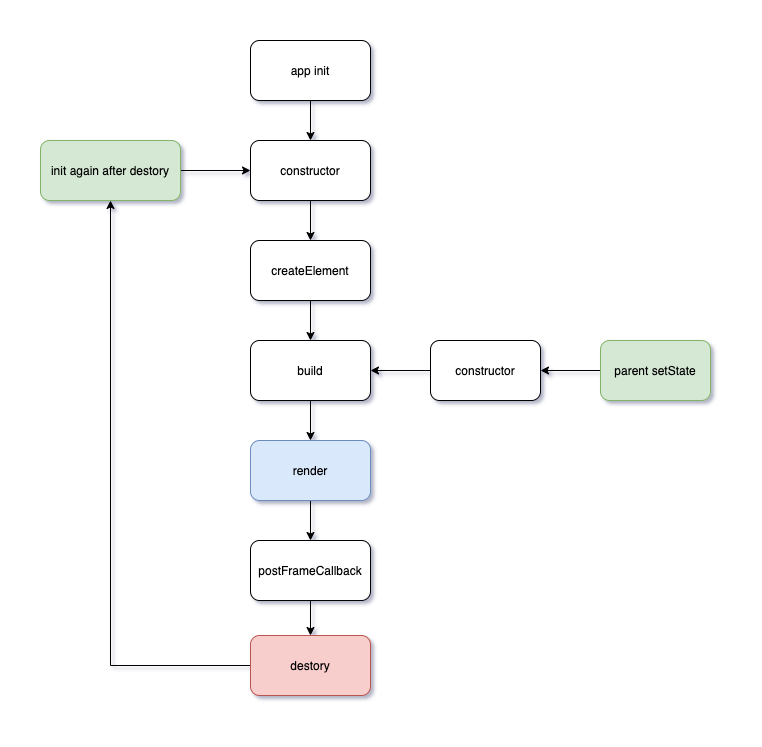

The diagram above was exported from draw.io. Its source (the exported page's mxGraphModel, read from the mxfile embedded in the PNG):
<mxGraphModel dx="786" dy="1686" grid="1" gridSize="10" guides="1" tooltips="1" connect="1" arrows="1" fold="1" page="1" pageScale="1" pageWidth="827" pageHeight="1169" math="0" shadow="0">
  <root>
    <mxCell id="0" />
    <mxCell id="1" parent="0" />
    <mxCell id="1-nLCL5qPLGPuoAZl5sV-7" style="edgeStyle=orthogonalEdgeStyle;rounded=0;orthogonalLoop=1;jettySize=auto;html=1;" parent="1" source="1-nLCL5qPLGPuoAZl5sV-2" target="1-nLCL5qPLGPuoAZl5sV-3" edge="1">
      <mxGeometry relative="1" as="geometry" />
    </mxCell>
    <mxCell id="1-nLCL5qPLGPuoAZl5sV-2" value="createElement" style="rounded=1;whiteSpace=wrap;html=1;" parent="1" vertex="1">
      <mxGeometry x="320" y="160" width="120" height="60" as="geometry" />
    </mxCell>
    <mxCell id="1-nLCL5qPLGPuoAZl5sV-8" style="edgeStyle=orthogonalEdgeStyle;rounded=0;orthogonalLoop=1;jettySize=auto;html=1;entryX=0.5;entryY=0;entryDx=0;entryDy=0;" parent="1" source="1-nLCL5qPLGPuoAZl5sV-3" target="1-nLCL5qPLGPuoAZl5sV-4" edge="1">
      <mxGeometry relative="1" as="geometry" />
    </mxCell>
    <mxCell id="1-nLCL5qPLGPuoAZl5sV-3" value="build" style="rounded=1;whiteSpace=wrap;html=1;" parent="1" vertex="1">
      <mxGeometry x="320" y="260" width="120" height="60" as="geometry" />
    </mxCell>
    <mxCell id="1-nLCL5qPLGPuoAZl5sV-10" style="edgeStyle=orthogonalEdgeStyle;rounded=0;orthogonalLoop=1;jettySize=auto;html=1;entryX=0.5;entryY=0;entryDx=0;entryDy=0;" parent="1" source="1-nLCL5qPLGPuoAZl5sV-4" target="1-nLCL5qPLGPuoAZl5sV-9" edge="1">
      <mxGeometry relative="1" as="geometry" />
    </mxCell>
    <mxCell id="1-nLCL5qPLGPuoAZl5sV-4" value="render" style="rounded=1;whiteSpace=wrap;html=1;fillColor=#dae8fc;strokeColor=#6c8ebf;" parent="1" vertex="1">
      <mxGeometry x="320" y="360" width="120" height="60" as="geometry" />
    </mxCell>
    <mxCell id="1-nLCL5qPLGPuoAZl5sV-12" style="edgeStyle=orthogonalEdgeStyle;rounded=0;orthogonalLoop=1;jettySize=auto;html=1;entryX=0.5;entryY=0;entryDx=0;entryDy=0;" parent="1" source="1-nLCL5qPLGPuoAZl5sV-9" target="1-nLCL5qPLGPuoAZl5sV-11" edge="1">
      <mxGeometry relative="1" as="geometry" />
    </mxCell>
    <mxCell id="1-nLCL5qPLGPuoAZl5sV-9" value="postFrameCallback" style="rounded=1;whiteSpace=wrap;html=1;" parent="1" vertex="1">
      <mxGeometry x="320" y="460" width="120" height="60" as="geometry" />
    </mxCell>
    <mxCell id="1-nLCL5qPLGPuoAZl5sV-53" style="edgeStyle=orthogonalEdgeStyle;rounded=0;orthogonalLoop=1;jettySize=auto;html=1;" parent="1" source="1-nLCL5qPLGPuoAZl5sV-11" target="1-nLCL5qPLGPuoAZl5sV-52" edge="1">
      <mxGeometry relative="1" as="geometry" />
    </mxCell>
    <mxCell id="1-nLCL5qPLGPuoAZl5sV-11" value="destory" style="rounded=1;whiteSpace=wrap;html=1;fillColor=#f8cecc;strokeColor=#b85450;" parent="1" vertex="1">
      <mxGeometry x="320" y="555" width="120" height="60" as="geometry" />
    </mxCell>
    <mxCell id="1-nLCL5qPLGPuoAZl5sV-46" style="edgeStyle=orthogonalEdgeStyle;rounded=0;orthogonalLoop=1;jettySize=auto;html=1;" parent="1" source="1-nLCL5qPLGPuoAZl5sV-33" target="1-nLCL5qPLGPuoAZl5sV-34" edge="1">
      <mxGeometry relative="1" as="geometry" />
    </mxCell>
    <mxCell id="1-nLCL5qPLGPuoAZl5sV-33" value="app init" style="rounded=1;whiteSpace=wrap;html=1;" parent="1" vertex="1">
      <mxGeometry x="320" y="-40" width="120" height="60" as="geometry" />
    </mxCell>
    <mxCell id="1-nLCL5qPLGPuoAZl5sV-47" value="" style="edgeStyle=orthogonalEdgeStyle;rounded=0;orthogonalLoop=1;jettySize=auto;html=1;" parent="1" source="1-nLCL5qPLGPuoAZl5sV-34" target="1-nLCL5qPLGPuoAZl5sV-2" edge="1">
      <mxGeometry relative="1" as="geometry" />
    </mxCell>
    <mxCell id="1-nLCL5qPLGPuoAZl5sV-34" value="constructor" style="rounded=1;whiteSpace=wrap;html=1;" parent="1" vertex="1">
      <mxGeometry x="320" y="60" width="120" height="60" as="geometry" />
    </mxCell>
    <mxCell id="1-nLCL5qPLGPuoAZl5sV-48" style="edgeStyle=orthogonalEdgeStyle;rounded=0;orthogonalLoop=1;jettySize=auto;html=1;entryX=1;entryY=0.5;entryDx=0;entryDy=0;" parent="1" source="1-nLCL5qPLGPuoAZl5sV-36" target="1-nLCL5qPLGPuoAZl5sV-45" edge="1">
      <mxGeometry relative="1" as="geometry" />
    </mxCell>
    <mxCell id="1-nLCL5qPLGPuoAZl5sV-36" value="parent setState" style="rounded=1;whiteSpace=wrap;html=1;fillColor=#d5e8d4;strokeColor=#82b366;" parent="1" vertex="1">
      <mxGeometry x="670" y="260" width="110" height="60" as="geometry" />
    </mxCell>
    <mxCell id="1-nLCL5qPLGPuoAZl5sV-49" style="edgeStyle=orthogonalEdgeStyle;rounded=0;orthogonalLoop=1;jettySize=auto;html=1;" parent="1" source="1-nLCL5qPLGPuoAZl5sV-45" target="1-nLCL5qPLGPuoAZl5sV-3" edge="1">
      <mxGeometry relative="1" as="geometry" />
    </mxCell>
    <mxCell id="1-nLCL5qPLGPuoAZl5sV-45" value="constructor" style="rounded=1;whiteSpace=wrap;html=1;" parent="1" vertex="1">
      <mxGeometry x="500" y="260" width="110" height="60" as="geometry" />
    </mxCell>
    <mxCell id="1-nLCL5qPLGPuoAZl5sV-54" style="edgeStyle=orthogonalEdgeStyle;rounded=0;orthogonalLoop=1;jettySize=auto;html=1;entryX=0;entryY=0.5;entryDx=0;entryDy=0;" parent="1" source="1-nLCL5qPLGPuoAZl5sV-52" target="1-nLCL5qPLGPuoAZl5sV-34" edge="1">
      <mxGeometry relative="1" as="geometry" />
    </mxCell>
    <mxCell id="1-nLCL5qPLGPuoAZl5sV-52" value="init again after destory" style="rounded=1;whiteSpace=wrap;html=1;fillColor=#d5e8d4;strokeColor=#82b366;" parent="1" vertex="1">
      <mxGeometry x="110" y="60" width="140" height="60" as="geometry" />
    </mxCell>
  </root>
</mxGraphModel>